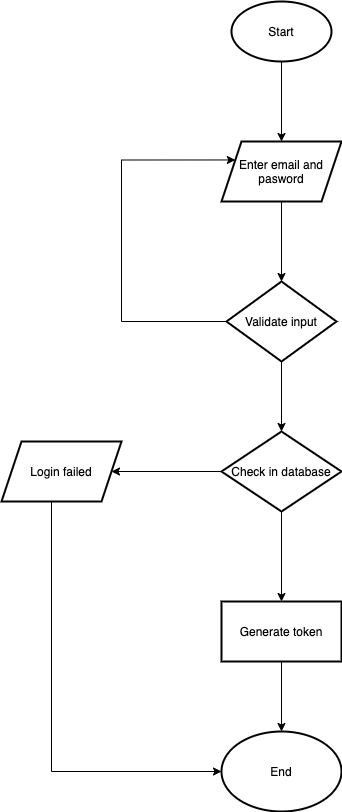

The diagram above was exported from draw.io. Its source (the exported page's mxGraphModel, read from the mxfile embedded in the PNG):
<mxGraphModel dx="1186" dy="518" grid="1" gridSize="10" guides="1" tooltips="1" connect="1" arrows="1" fold="1" page="1" pageScale="1" pageWidth="1100" pageHeight="850" math="0" shadow="0">
  <root>
    <mxCell id="0" />
    <mxCell id="1" parent="0" />
    <mxCell id="csTnTfYuFL2Z_PUZc-SQ-3" value="" style="edgeStyle=orthogonalEdgeStyle;rounded=0;orthogonalLoop=1;jettySize=auto;html=1;" edge="1" parent="1" source="csTnTfYuFL2Z_PUZc-SQ-1" target="csTnTfYuFL2Z_PUZc-SQ-2">
      <mxGeometry relative="1" as="geometry" />
    </mxCell>
    <mxCell id="csTnTfYuFL2Z_PUZc-SQ-1" value="Start" style="strokeWidth=2;html=1;shape=mxgraph.flowchart.start_1;whiteSpace=wrap;" vertex="1" parent="1">
      <mxGeometry x="500" y="240" width="100" height="60" as="geometry" />
    </mxCell>
    <mxCell id="csTnTfYuFL2Z_PUZc-SQ-5" value="" style="edgeStyle=orthogonalEdgeStyle;rounded=0;orthogonalLoop=1;jettySize=auto;html=1;" edge="1" parent="1" source="csTnTfYuFL2Z_PUZc-SQ-2" target="csTnTfYuFL2Z_PUZc-SQ-4">
      <mxGeometry relative="1" as="geometry" />
    </mxCell>
    <mxCell id="csTnTfYuFL2Z_PUZc-SQ-2" value="Enter email and pasword" style="shape=parallelogram;perimeter=parallelogramPerimeter;whiteSpace=wrap;html=1;fixedSize=1;strokeWidth=2;" vertex="1" parent="1">
      <mxGeometry x="490" y="380" width="120" height="60" as="geometry" />
    </mxCell>
    <mxCell id="csTnTfYuFL2Z_PUZc-SQ-6" style="edgeStyle=orthogonalEdgeStyle;rounded=0;orthogonalLoop=1;jettySize=auto;html=1;entryX=0;entryY=0.25;entryDx=0;entryDy=0;exitX=0;exitY=0.5;exitDx=0;exitDy=0;" edge="1" parent="1" source="csTnTfYuFL2Z_PUZc-SQ-4" target="csTnTfYuFL2Z_PUZc-SQ-2">
      <mxGeometry relative="1" as="geometry">
        <Array as="points">
          <mxPoint x="390" y="560" />
          <mxPoint x="390" y="399" />
        </Array>
      </mxGeometry>
    </mxCell>
    <mxCell id="csTnTfYuFL2Z_PUZc-SQ-8" value="" style="edgeStyle=orthogonalEdgeStyle;rounded=0;orthogonalLoop=1;jettySize=auto;html=1;" edge="1" parent="1" source="csTnTfYuFL2Z_PUZc-SQ-4" target="csTnTfYuFL2Z_PUZc-SQ-7">
      <mxGeometry relative="1" as="geometry" />
    </mxCell>
    <mxCell id="csTnTfYuFL2Z_PUZc-SQ-4" value="Validate input" style="rhombus;whiteSpace=wrap;html=1;strokeWidth=2;" vertex="1" parent="1">
      <mxGeometry x="495" y="520" width="110" height="80" as="geometry" />
    </mxCell>
    <mxCell id="csTnTfYuFL2Z_PUZc-SQ-10" value="" style="edgeStyle=orthogonalEdgeStyle;rounded=0;orthogonalLoop=1;jettySize=auto;html=1;" edge="1" parent="1" source="csTnTfYuFL2Z_PUZc-SQ-7" target="csTnTfYuFL2Z_PUZc-SQ-9">
      <mxGeometry relative="1" as="geometry" />
    </mxCell>
    <mxCell id="csTnTfYuFL2Z_PUZc-SQ-12" value="" style="edgeStyle=orthogonalEdgeStyle;rounded=0;orthogonalLoop=1;jettySize=auto;html=1;" edge="1" parent="1" source="csTnTfYuFL2Z_PUZc-SQ-7" target="csTnTfYuFL2Z_PUZc-SQ-11">
      <mxGeometry relative="1" as="geometry" />
    </mxCell>
    <mxCell id="csTnTfYuFL2Z_PUZc-SQ-7" value="Check in database" style="rhombus;whiteSpace=wrap;html=1;strokeWidth=2;" vertex="1" parent="1">
      <mxGeometry x="490" y="670" width="120" height="80" as="geometry" />
    </mxCell>
    <mxCell id="csTnTfYuFL2Z_PUZc-SQ-15" style="edgeStyle=orthogonalEdgeStyle;rounded=0;orthogonalLoop=1;jettySize=auto;html=1;entryX=0;entryY=0.5;entryDx=0;entryDy=0;" edge="1" parent="1" source="csTnTfYuFL2Z_PUZc-SQ-9" target="csTnTfYuFL2Z_PUZc-SQ-13">
      <mxGeometry relative="1" as="geometry">
        <mxPoint x="390" y="1020" as="targetPoint" />
        <Array as="points">
          <mxPoint x="320" y="1010" />
        </Array>
      </mxGeometry>
    </mxCell>
    <mxCell id="csTnTfYuFL2Z_PUZc-SQ-9" value="Login failed" style="shape=parallelogram;perimeter=parallelogramPerimeter;whiteSpace=wrap;html=1;fixedSize=1;strokeWidth=2;" vertex="1" parent="1">
      <mxGeometry x="270" y="680" width="120" height="60" as="geometry" />
    </mxCell>
    <mxCell id="csTnTfYuFL2Z_PUZc-SQ-14" value="" style="edgeStyle=orthogonalEdgeStyle;rounded=0;orthogonalLoop=1;jettySize=auto;html=1;" edge="1" parent="1" source="csTnTfYuFL2Z_PUZc-SQ-11" target="csTnTfYuFL2Z_PUZc-SQ-13">
      <mxGeometry relative="1" as="geometry" />
    </mxCell>
    <mxCell id="csTnTfYuFL2Z_PUZc-SQ-11" value="Generate token" style="whiteSpace=wrap;html=1;strokeWidth=2;" vertex="1" parent="1">
      <mxGeometry x="490" y="840" width="120" height="60" as="geometry" />
    </mxCell>
    <mxCell id="csTnTfYuFL2Z_PUZc-SQ-13" value="End" style="ellipse;whiteSpace=wrap;html=1;strokeWidth=2;" vertex="1" parent="1">
      <mxGeometry x="490" y="970" width="120" height="80" as="geometry" />
    </mxCell>
  </root>
</mxGraphModel>